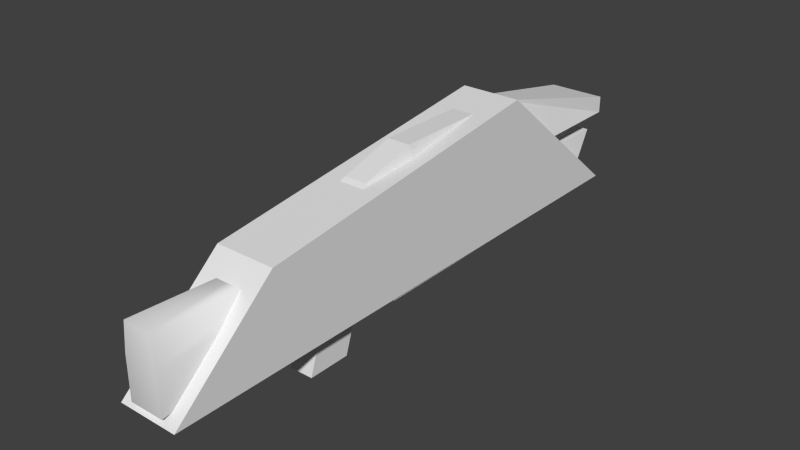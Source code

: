 # Source: shape.tp.blend  (saved by Blender 2.67.0; exported with 4.5.12 LTS)
import bpy
from mathutils import Matrix  # noqa: F401  (used for matrix-valued properties, if any)

bpy.ops.wm.read_factory_settings(use_empty=True)
scene = bpy.context.scene
scene.name = 'Scene'

# ---- collections
col_collection_1 = bpy.data.collections.new('Collection 1'); scene.collection.children.link(col_collection_1)
col_collection_12 = bpy.data.collections.new('Collection 12'); scene.collection.children.link(col_collection_12)
col_collection_15 = bpy.data.collections.new('Collection 15'); scene.collection.children.link(col_collection_15)

# ---- materials (node trees are filled in below, after node groups)
mat_xa_notc_core_shapes_smg1_image_p2_mat1 = bpy.data.materials.new('xa_notc_core_shapes_smg1_image_p2_mat1')
mat_xa_notc_core_shapes_smg1_image_p2_mat1.alpha_threshold = 0.0
mat_xa_notc_core_shapes_smg1_image_p2_mat1.use_transparent_shadow = False
mat_xa_notc_core_shapes_smg1_image_p2_mat1.roughness = 0.5
mat_xa_notc_core_shapes_smg1_image_p2_mat1.line_color = (0.0, 0.0, 0.0, 1.0)

# ---- material node trees

# ---- world
world_world = bpy.data.worlds.new('World'); scene.world = world_world
world_world.color = (0.05088, 0.05088, 0.05088)
world_world.use_sun_shadow = False
world_world.sun_shadow_jitter_overblur = 0.0
world_world.cycles.sampling_method = 'MANUAL'
world_world.cycles.sample_map_resolution = 256

# ---- meshes
me_cube_008 = bpy.data.meshes.new('Cube.008')
me_cube_008.from_pydata([(-0.06574, -0.2804, -0.2039), (-0.06574, -0.0513, -0.2039), (0.06148, -0.0513, -0.2039), (0.06148, -0.2804, -0.2039), (-0.06574, -0.1733, 0.1273), (-0.06574, 0.05588, 0.1273), (0.06148, 0.05588, 0.1273), (0.06148, -0.1733, 0.1273)], [], [(4, 5, 1, 0), (5, 6, 2, 1), (6, 7, 3, 2), (7, 4, 0, 3), (0, 1, 2, 3), (7, 6, 5, 4)])
_uv = me_cube_008.uv_layers.new(name='UV coord')
_uv.uv.foreach_set('vector', [0.0, 0.0, 1.0, 0.0, 1.0, 1.0, 0.0, 1.0, 0.0, 0.0, 1.0, 0.0, 1.0, 1.0, 0.0, 1.0, 0.0, 0.0, 1.0, 0.0, 1.0, 1.0, 0.0, 1.0, 0.0, 0.0, 1.0, 0.0, 1.0, 1.0, 0.0, 1.0, 0.0, 0.0, 1.0, 0.0, 1.0, 1.0, 0.0, 1.0, 0.0, 0.0, 1.0, 0.0, 1.0, 1.0, 0.0, 1.0])
me_cube_008.materials.append(mat_xa_notc_core_shapes_smg1_image_p2_mat1)
me_cube_008.use_remesh_preserve_volume = False
me_cube_008.use_remesh_preserve_attributes = False
me_cube_008.use_mirror_vertex_groups = False
me_cube_008.update()
me_cube_007 = bpy.data.meshes.new('Cube.007')
me_cube_007.from_pydata([(-0.08112, -0.1884, -0.04281), (-0.08112, -0.1143, -0.04281), (-0.01021, -0.1143, -0.04281), (-0.01021, -0.1884, -0.04281), (-0.06728, -0.1884, -0.00343), (-0.06728, -0.1143, -0.00343), (-0.02405, -0.1143, -0.00343), (-0.02405, -0.1884, -0.00343), (-0.08112, -0.1884, 0.02344), (-0.08112, -0.1143, 0.02344), (-0.01021, -0.1143, 0.02344), (-0.01021, -0.1884, 0.02344), (-0.08112, -0.09308, -0.07076), (-0.01021, -0.09308, -0.07076), (-0.06728, -0.09308, -0.00343), (-0.02405, -0.09308, -0.00343), (-0.08112, -0.1884, 0.02898), (-0.05985, -0.112, 0.06934), (-0.03148, -0.112, 0.06934), (-0.01021, -0.1884, 0.02898), (-0.08112, -0.0429, 0.02344), (-0.01021, -0.0429, 0.02344), (-0.05985, -0.0429, 0.09015), (-0.03148, -0.0429, 0.09015), (-0.08112, 0.1282, 0.02344), (-0.01021, 0.1282, 0.02344), (-0.05985, 0.1282, 0.09015), (-0.03148, 0.1282, 0.09015), (-0.08112, 0.3206, 0.02344), (-0.01021, 0.3206, 0.02344), (-0.08112, 0.3206, 0.04437), (-0.01021, 0.3206, 0.04437), (-0.08112, 0.2524, -0.06937), (-0.01021, 0.2524, -0.06937), (-0.06728, 0.3181, -0.00343), (-0.02405, 0.3181, -0.00343)], [], [(4, 5, 1, 0), (2, 1, 12, 13), (6, 7, 3, 2), (7, 4, 0, 3), (0, 1, 2, 3), (4, 7, 11, 8), (8, 11, 19, 16), (6, 5, 9, 10), (5, 4, 8, 9), (7, 6, 10, 11), (13, 12, 32, 33), (5, 6, 15, 14), (6, 2, 13, 15), (1, 5, 14, 12), (19, 18, 17, 16), (18, 10, 21, 23), (11, 10, 18, 19), (9, 8, 16, 17), (23, 21, 25, 27), (17, 18, 23, 22), (9, 17, 22, 20), (10, 9, 20, 21), (27, 25, 29, 31), (21, 20, 24, 25), (22, 23, 27, 26), (20, 22, 26, 24), (29, 28, 30, 31), (25, 24, 28, 29), (26, 27, 31, 30), (24, 26, 30, 28), (34, 35, 33, 32), (12, 14, 34, 32), (14, 15, 35, 34), (15, 13, 33, 35)])
_uv = me_cube_007.uv_layers.new(name='UVMap')
_uv.uv.foreach_set('vector', [0.0, 0.0, 1.0, 0.0, 1.0, 1.0, 0.0, 1.0, 0.0, 0.0, 1.0, 0.0, 1.0, 1.0, 0.0, 1.0, 0.0, 0.0, 1.0, 0.0, 1.0, 1.0, 0.0, 1.0, 0.0, 0.0, 1.0, 0.0, 1.0, 1.0, 0.0, 1.0, 0.0, 0.0, 1.0, 0.0, 1.0, 1.0, 0.0, 1.0, 0.0, 0.0, 1.0, 0.0, 1.0, 1.0, 0.0, 1.0, 0.0, 0.0, 1.0, 0.0, 1.0, 1.0, 0.0, 1.0, 0.0, 0.0, 1.0, 0.0, 1.0, 1.0, 0.0, 1.0, 0.0, 0.0, 1.0, 0.0, 1.0, 1.0, 0.0, 1.0, 0.0, 0.0, 1.0, 0.0, 1.0, 1.0, 0.0, 1.0, 0.0, 0.0, 1.0, 0.0, 1.0, 1.0, 0.0, 1.0, 0.0, 0.0, 1.0, 0.0, 1.0, 1.0, 0.0, 1.0, 0.0, 0.0, 1.0, 0.0, 1.0, 1.0, 0.0, 1.0, 0.0, 0.0, 1.0, 0.0, 1.0, 1.0, 0.0, 1.0, 0.0, 0.0, 1.0, 0.0, 1.0, 1.0, 0.0, 1.0, 0.0, 0.0, 1.0, 0.0, 1.0, 1.0, 0.0, 1.0, 0.0, 0.0, 1.0, 0.0, 1.0, 1.0, 0.0, 1.0, 0.0, 0.0, 1.0, 0.0, 1.0, 1.0, 0.0, 1.0, 0.0, 0.0, 1.0, 0.0, 1.0, 1.0, 0.0, 1.0, 0.0, 0.0, 1.0, 0.0, 1.0, 1.0, 0.0, 1.0, 0.0, 0.0, 1.0, 0.0, 1.0, 1.0, 0.0, 1.0, 0.0, 0.0, 1.0, 0.0, 1.0, 1.0, 0.0, 1.0, 0.0, 0.0, 1.0, 0.0, 1.0, 1.0, 0.0, 1.0, 0.0, 0.0, 1.0, 0.0, 1.0, 1.0, 0.0, 1.0, 0.0, 0.0, 1.0, 0.0, 1.0, 1.0, 0.0, 1.0, 0.0, 0.0, 1.0, 0.0, 1.0, 1.0, 0.0, 1.0, 0.0, 0.0, 1.0, 0.0, 1.0, 1.0, 0.0, 1.0, 0.0, 0.0, 1.0, 0.0, 1.0, 1.0, 0.0, 1.0, 0.0, 0.0, 1.0, 0.0, 1.0, 1.0, 0.0, 1.0, 0.0, 0.0, 1.0, 0.0, 1.0, 1.0, 0.0, 1.0, 0.0, 0.0, 1.0, 0.0, 1.0, 1.0, 0.0, 1.0, 0.0, 0.0, 1.0, 0.0, 1.0, 1.0, 0.0, 1.0, 0.0, 0.0, 1.0, 0.0, 1.0, 1.0, 0.0, 1.0, 0.0, 0.0, 1.0, 0.0, 1.0, 1.0, 0.0, 1.0])
me_cube_007.materials.append(mat_xa_notc_core_shapes_smg1_image_p2_mat1)
me_cube_007.use_remesh_preserve_volume = False
me_cube_007.use_remesh_preserve_attributes = False
me_cube_007.use_mirror_vertex_groups = False
me_cube_007.update()
me_cylinder_001 = bpy.data.meshes.new('Cylinder.001')
me_cylinder_001.from_pydata([(-0.1247, 0.4653, 16.4), (-0.7254, 0.2029, 16.4), (-0.5268, -0.5385, 16.4), (0.1247, -0.4653, 16.4), (0.7414, -0.3076, 16.4), (0.4882, 0.6371, 16.4), (0.4882, 0.6371, 21.67), (0.7414, -0.3076, 21.67), (0.1247, -0.4653, 21.67), (-0.5241, -0.5377, 21.67), (-0.7227, 0.2036, 21.67), (-0.1247, 0.4653, 21.67), (-0.1246, 0.4653, 47.34), (-0.9128, 0.1527, 47.34), (-0.7141, -0.5886, 47.34), (0.1247, -0.4653, 47.34), (1.308, -0.1557, 47.34), (1.055, 0.7891, 47.34)], [], [(4, 5, 6, 7), (3, 4, 7, 8), (2, 3, 8, 9), (1, 2, 9, 10), (0, 1, 10, 11), (5, 0, 11, 6), (6, 11, 12, 17), (11, 10, 13, 12), (10, 9, 14, 13), (9, 8, 15, 14), (8, 7, 16, 15), (7, 6, 17, 16), (12, 15, 16, 17), (15, 12, 13, 14)])
me_cylinder_001.polygons.foreach_set('use_smooth', [True] * 14)
_uv = me_cylinder_001.uv_layers.new(name='UVTex')
_uv.uv.foreach_set('vector', [0.0, 0.0, 1.0, 0.0, 1.0, 1.0, 0.0, 1.0, 0.0, 0.0, 1.0, 0.0, 1.0, 1.0, 0.0, 1.0, 0.0, 0.0, 1.0, 0.0, 1.0, 1.0, 0.0, 1.0, 0.0, 0.0, 1.0, 0.0, 1.0, 1.0, 0.0, 1.0, 0.0, 0.0, 1.0, 0.0, 1.0, 1.0, 0.0, 1.0, 0.0, 0.0, 1.0, 0.0, 1.0, 1.0, 0.0, 1.0, 0.0, 0.0, 1.0, 0.0, 1.0, 1.0, 0.0, 1.0, 0.0, 0.0, 1.0, 0.0, 1.0, 1.0, 0.0, 1.0, 0.0, 0.0, 1.0, 0.0, 1.0, 1.0, 0.0, 1.0, 0.0, 0.0, 1.0, 0.0, 1.0, 1.0, 0.0, 1.0, 0.0, 0.0, 1.0, 0.0, 1.0, 1.0, 0.0, 1.0, 0.0, 0.0, 1.0, 0.0, 1.0, 1.0, 0.0, 1.0, 0.0, 0.0, 1.0, 0.0, 1.0, 1.0, 0.0, 1.0, 0.0, 0.0, 1.0, 0.0, 1.0, 1.0, 0.0, 1.0])
me_cylinder_001.materials.append(mat_xa_notc_core_shapes_smg1_image_p2_mat1)
me_cylinder_001.use_remesh_preserve_volume = False
me_cylinder_001.use_remesh_preserve_attributes = False
me_cylinder_001.use_mirror_vertex_groups = False
me_cylinder_001.update()
me_cube_009 = bpy.data.meshes.new('Cube.009')
me_cube_009.from_pydata([(-0.09593, -0.5274, -0.1662), (-0.09593, 1.305, -0.1662), (0.09593, 1.305, -0.1662), (0.09593, -0.5274, -0.1662), (-0.09593, -0.1968, 0.1233), (-0.09593, 0.8029, 0.2519), (0.09593, 0.8029, 0.2519), (0.09593, -0.1968, 0.1233)], [], [(4, 5, 1, 0), (5, 6, 2, 1), (6, 7, 3, 2), (7, 4, 0, 3), (0, 1, 2, 3), (7, 6, 5, 4)])
_uv = me_cube_009.uv_layers.new(name='UV coord')
_uv.uv.foreach_set('vector', [0.0, 0.0, 1.0, 0.0, 1.0, 1.0, 0.0, 1.0, 0.0, 0.0, 1.0, 0.0, 1.0, 1.0, 0.0, 1.0, 0.0, 0.0, 1.0, 0.0, 1.0, 1.0, 0.0, 1.0, 0.0, 0.0, 1.0, 0.0, 1.0, 1.0, 0.0, 1.0, 0.0, 0.0, 1.0, 0.0, 1.0, 1.0, 0.0, 1.0, 0.0, 0.0, 1.0, 0.0, 1.0, 1.0, 0.0, 1.0])
me_cube_009.materials.append(mat_xa_notc_core_shapes_smg1_image_p2_mat1)
me_cube_009.use_remesh_preserve_volume = False
me_cube_009.use_remesh_preserve_attributes = False
me_cube_009.use_mirror_vertex_groups = False
me_cube_009.update()

# ---- objects
ob_muzzlepoint = bpy.data.objects.new('MUZZLEPOINT', None)
ob_retractionpoint = bpy.data.objects.new('RETRACTIONPOINT', None)
ob_lod100_grip_lod100 = bpy.data.objects.new('LOD100_GRIP_LOD100', me_cube_008)
ob_lod100_body_lod100 = bpy.data.objects.new('LOD100_BODY_LOD100', me_cube_007)
ob_lod100_stock_lod100 = bpy.data.objects.new('LOD100_STOCK_LOD100', me_cylinder_001)
ob_lod1_body_lod1 = bpy.data.objects.new('LOD1_BODY_LOD1', me_cube_009)

# ---- transforms, parenting, visibility, modifiers, constraints
ob_muzzlepoint.location = (-0.08552, 0.2852, 0.2146)
ob_muzzlepoint.scale = (0.06849, 0.06849, 0.06849)
ob_muzzlepoint.empty_display_type = 'CONE'
ob_muzzlepoint.empty_image_offset = (0.0, 0.0)
ob_muzzlepoint.lineart.crease_threshold = 0.0
ob_retractionpoint.location = (-0.0844, 1.398, 0.1249)
ob_retractionpoint.rotation_euler = (1.294e-07, -4.982e-08, 3.266e-07)
ob_retractionpoint.scale = (0.06567, 0.06567, 0.06567)
ob_retractionpoint.empty_display_type = 'CONE'
ob_retractionpoint.empty_image_offset = (0.0, 0.0)
ob_retractionpoint.lineart.crease_threshold = 0.0
ob_lod100_grip_lod100.location = (-0.08397, 0.2238, -0.002809)
ob_lod100_grip_lod100.scale = (0.6045, 0.6045, 0.6045)
ob_lod100_grip_lod100.lineart.crease_threshold = 0.0
ob_lod100_body_lod100.location = (0.03174, 0.5681, 0.1841)
ob_lod100_body_lod100.scale = (2.535, 2.535, 2.535)
ob_lod100_body_lod100.lineart.crease_threshold = 0.0
ob_lod100_stock_lod100.location = (-0.08392, 0.3759, 0.1706)
ob_lod100_stock_lod100.rotation_euler = (1.571, -1.309, 3.142)
ob_lod100_stock_lod100.scale = (-0.1111, -0.1111, -0.01734)
ob_lod100_stock_lod100.lock_rotations_4d = False
ob_lod100_stock_lod100.empty_display_type = 'ARROWS'
ob_lod100_stock_lod100.lineart.crease_threshold = 0.0
ob_lod1_body_lod1.location = (-0.08564, 0.08294, 0.1785)
ob_lod1_body_lod1.lineart.crease_threshold = 0.0

# ---- collection membership
col_collection_1.objects.link(ob_muzzlepoint)
col_collection_1.objects.link(ob_retractionpoint)
col_collection_12.objects.link(ob_lod100_grip_lod100)
col_collection_12.objects.link(ob_lod100_body_lod100)
col_collection_12.objects.link(ob_lod100_stock_lod100)
col_collection_15.objects.link(ob_lod1_body_lod1)

# ---- scene / render settings (as saved in the file)
scene.frame_start = 1; scene.frame_end = 100; scene.frame_set(59)
scene.render.engine = 'BLENDER_EEVEE_NEXT'
scene.render.image_settings.color_mode = 'RGB'
scene.render.image_settings.compression = 90
scene.render.resolution_percentage = 50
scene.render.dither_intensity = 0.0
scene.render.use_bake_clear = False
scene.render.bake_margin = 2
scene.render.bake_bias = 0.0
scene.cycles.use_denoising = False
scene.cycles.samples = 10
scene.cycles.sampling_pattern = 'TABULATED_SOBOL'
scene.cycles.light_sampling_threshold = 0.0
scene.cycles.use_adaptive_sampling = False
scene.cycles.use_light_tree = False
scene.cycles.blur_glossy = 0.0
scene.cycles.volume_bounces = 1
scene.cycles.pixel_filter_type = 'GAUSSIAN'
scene.cycles.sample_clamp_indirect = 0.0
scene.view_settings.view_transform = 'Standard'
bpy.context.view_layer.update()

# ---- added for rendering (the .blend has no active camera and no usable light): camera, sun
cam_auto = bpy.data.cameras.new('AutoCamera')
cam_auto.lens = 50.0
cam_auto.sensor_width = 36.0
cam_auto.clip_end = 1000.0
ob_auto_camera = bpy.data.objects.new('AutoCamera', cam_auto)
scene.collection.objects.link(ob_auto_camera)
ob_auto_camera.location = (1.69421, -1.66832, 1.57873)
ob_auto_camera.rotation_euler = (1.09748, -7.21219e-08, 0.694738)
scene.camera = ob_auto_camera
light_auto_sun = bpy.data.lights.new('AutoSun', 'SUN')
light_auto_sun.energy = 3.0
light_auto_sun.angle = 0.0523599
ob_auto_sun = bpy.data.objects.new('AutoSun', light_auto_sun)
scene.collection.objects.link(ob_auto_sun)
ob_auto_sun.rotation_euler = (0.872665, 0.174533, 0.523599)
bpy.context.view_layer.update()
